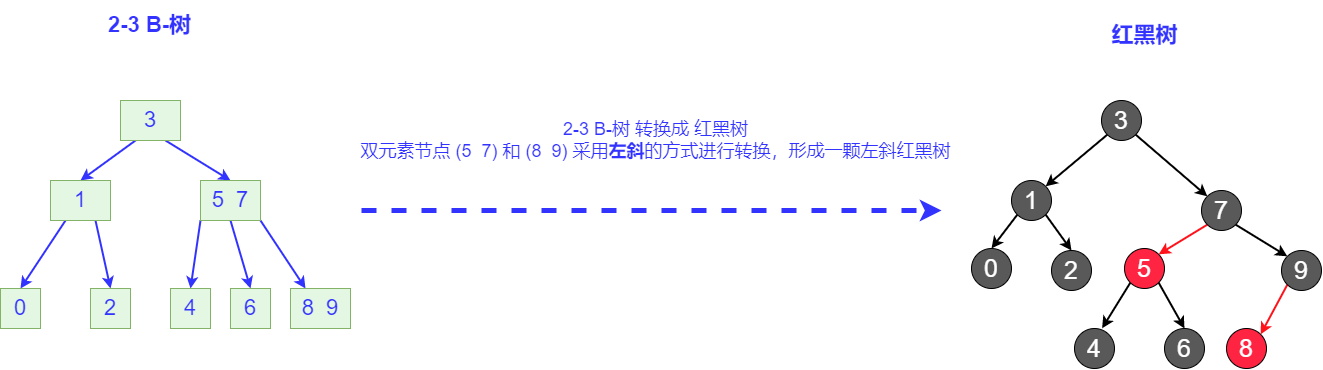

The diagram above was exported from draw.io. Its source (the exported page's mxGraphModel, read from the mxfile embedded in the PNG):
<mxGraphModel dx="1298" dy="1970" grid="1" gridSize="10" guides="1" tooltips="1" connect="1" arrows="1" fold="1" page="1" pageScale="1" pageWidth="827" pageHeight="1169" math="0" shadow="0">
  <root>
    <mxCell id="0" />
    <mxCell id="1" parent="0" />
    <mxCell id="m4mvZp6Ad6sEnBiVwxuW-9" style="rounded=0;orthogonalLoop=1;jettySize=auto;html=1;exitX=0.25;exitY=1;exitDx=0;exitDy=0;entryX=0.5;entryY=0;entryDx=0;entryDy=0;fontSize=22;fontColor=#3333FF;strokeWidth=2;strokeColor=#3333FF;" parent="1" source="m4mvZp6Ad6sEnBiVwxuW-1" target="m4mvZp6Ad6sEnBiVwxuW-2" edge="1">
      <mxGeometry relative="1" as="geometry" />
    </mxCell>
    <mxCell id="m4mvZp6Ad6sEnBiVwxuW-12" style="edgeStyle=none;rounded=0;orthogonalLoop=1;jettySize=auto;html=1;exitX=0.75;exitY=1;exitDx=0;exitDy=0;entryX=0.5;entryY=0;entryDx=0;entryDy=0;fontSize=22;fontColor=#3333FF;strokeColor=#3333FF;strokeWidth=2;" parent="1" source="m4mvZp6Ad6sEnBiVwxuW-1" target="m4mvZp6Ad6sEnBiVwxuW-3" edge="1">
      <mxGeometry relative="1" as="geometry" />
    </mxCell>
    <mxCell id="m4mvZp6Ad6sEnBiVwxuW-1" value="3" style="rounded=0;whiteSpace=wrap;html=1;fontSize=22;fillColor=#E3F7E2;strokeColor=#82b366;fontColor=#3333FF;" parent="1" vertex="1">
      <mxGeometry x="199" y="40" width="60" height="40" as="geometry" />
    </mxCell>
    <mxCell id="m4mvZp6Ad6sEnBiVwxuW-10" style="edgeStyle=none;rounded=0;orthogonalLoop=1;jettySize=auto;html=1;exitX=0.25;exitY=1;exitDx=0;exitDy=0;entryX=0.5;entryY=0;entryDx=0;entryDy=0;fontSize=22;fontColor=#3333FF;strokeColor=#3333FF;strokeWidth=2;" parent="1" source="m4mvZp6Ad6sEnBiVwxuW-2" target="m4mvZp6Ad6sEnBiVwxuW-4" edge="1">
      <mxGeometry relative="1" as="geometry" />
    </mxCell>
    <mxCell id="m4mvZp6Ad6sEnBiVwxuW-11" style="edgeStyle=none;rounded=0;orthogonalLoop=1;jettySize=auto;html=1;exitX=0.75;exitY=1;exitDx=0;exitDy=0;entryX=0.5;entryY=0;entryDx=0;entryDy=0;fontSize=22;fontColor=#3333FF;strokeColor=#3333FF;strokeWidth=2;" parent="1" source="m4mvZp6Ad6sEnBiVwxuW-2" target="m4mvZp6Ad6sEnBiVwxuW-5" edge="1">
      <mxGeometry relative="1" as="geometry" />
    </mxCell>
    <mxCell id="m4mvZp6Ad6sEnBiVwxuW-2" value="1" style="rounded=0;whiteSpace=wrap;html=1;fontSize=22;fillColor=#E3F7E2;strokeColor=#82b366;fontColor=#3333FF;" parent="1" vertex="1">
      <mxGeometry x="129" y="120" width="60" height="40" as="geometry" />
    </mxCell>
    <mxCell id="m4mvZp6Ad6sEnBiVwxuW-13" style="edgeStyle=none;rounded=0;orthogonalLoop=1;jettySize=auto;html=1;exitX=0;exitY=1;exitDx=0;exitDy=0;entryX=0.5;entryY=0;entryDx=0;entryDy=0;fontSize=22;fontColor=#3333FF;strokeColor=#3333FF;strokeWidth=2;" parent="1" source="m4mvZp6Ad6sEnBiVwxuW-3" target="m4mvZp6Ad6sEnBiVwxuW-6" edge="1">
      <mxGeometry relative="1" as="geometry" />
    </mxCell>
    <mxCell id="m4mvZp6Ad6sEnBiVwxuW-14" style="edgeStyle=none;rounded=0;orthogonalLoop=1;jettySize=auto;html=1;exitX=0.5;exitY=1;exitDx=0;exitDy=0;entryX=0.5;entryY=0;entryDx=0;entryDy=0;fontSize=22;fontColor=#3333FF;strokeColor=#3333FF;strokeWidth=2;" parent="1" source="m4mvZp6Ad6sEnBiVwxuW-3" target="m4mvZp6Ad6sEnBiVwxuW-7" edge="1">
      <mxGeometry relative="1" as="geometry" />
    </mxCell>
    <mxCell id="m4mvZp6Ad6sEnBiVwxuW-15" style="edgeStyle=none;rounded=0;orthogonalLoop=1;jettySize=auto;html=1;exitX=1;exitY=1;exitDx=0;exitDy=0;entryX=0.25;entryY=0;entryDx=0;entryDy=0;fontSize=22;fontColor=#3333FF;strokeColor=#3333FF;strokeWidth=2;" parent="1" source="m4mvZp6Ad6sEnBiVwxuW-3" target="m4mvZp6Ad6sEnBiVwxuW-8" edge="1">
      <mxGeometry relative="1" as="geometry" />
    </mxCell>
    <mxCell id="m4mvZp6Ad6sEnBiVwxuW-3" value="5&amp;nbsp; 7" style="rounded=0;whiteSpace=wrap;html=1;fontSize=22;fillColor=#E3F7E2;strokeColor=#82b366;fontColor=#3333FF;" parent="1" vertex="1">
      <mxGeometry x="279" y="120" width="60" height="40" as="geometry" />
    </mxCell>
    <mxCell id="m4mvZp6Ad6sEnBiVwxuW-4" value="0" style="rounded=0;whiteSpace=wrap;html=1;fontSize=22;fillColor=#E3F7E2;strokeColor=#82b366;fontColor=#3333FF;" parent="1" vertex="1">
      <mxGeometry x="79" y="228" width="40" height="40" as="geometry" />
    </mxCell>
    <mxCell id="m4mvZp6Ad6sEnBiVwxuW-5" value="2" style="rounded=0;whiteSpace=wrap;html=1;fontSize=22;fillColor=#E3F7E2;strokeColor=#82b366;fontColor=#3333FF;" parent="1" vertex="1">
      <mxGeometry x="169" y="228" width="40" height="40" as="geometry" />
    </mxCell>
    <mxCell id="m4mvZp6Ad6sEnBiVwxuW-6" value="4" style="rounded=0;whiteSpace=wrap;html=1;fontSize=22;fillColor=#E3F7E2;strokeColor=#82b366;fontColor=#3333FF;" parent="1" vertex="1">
      <mxGeometry x="249" y="228" width="40" height="40" as="geometry" />
    </mxCell>
    <mxCell id="m4mvZp6Ad6sEnBiVwxuW-7" value="6" style="rounded=0;whiteSpace=wrap;html=1;fontSize=22;fillColor=#E3F7E2;strokeColor=#82b366;fontColor=#3333FF;" parent="1" vertex="1">
      <mxGeometry x="309" y="228" width="40" height="40" as="geometry" />
    </mxCell>
    <mxCell id="m4mvZp6Ad6sEnBiVwxuW-8" value="8&amp;nbsp; 9" style="rounded=0;whiteSpace=wrap;html=1;fontSize=22;fillColor=#E3F7E2;strokeColor=#82b366;fontColor=#3333FF;" parent="1" vertex="1">
      <mxGeometry x="369" y="228" width="60" height="40" as="geometry" />
    </mxCell>
    <mxCell id="m4mvZp6Ad6sEnBiVwxuW-33" value="2-3 B-树" style="text;html=1;strokeColor=none;fillColor=none;align=center;verticalAlign=middle;whiteSpace=wrap;rounded=0;fontSize=22;fontColor=#3333FF;fontStyle=1" parent="1" vertex="1">
      <mxGeometry x="119" y="-60" width="219" height="50" as="geometry" />
    </mxCell>
    <mxCell id="bauVtFVEIA5gWaNZKltD-1" value="" style="endArrow=classic;html=1;rounded=0;strokeWidth=5;strokeColor=#3333FF;dashed=1;" edge="1" parent="1">
      <mxGeometry width="50" height="50" relative="1" as="geometry">
        <mxPoint x="440" y="150" as="sourcePoint" />
        <mxPoint x="1020" y="150" as="targetPoint" />
      </mxGeometry>
    </mxCell>
    <mxCell id="bauVtFVEIA5gWaNZKltD-2" style="rounded=0;orthogonalLoop=1;jettySize=auto;html=1;exitX=0;exitY=1;exitDx=0;exitDy=0;entryX=1;entryY=0;entryDx=0;entryDy=0;strokeWidth=2;strokeColor=#FF121A;" edge="1" parent="1" source="bauVtFVEIA5gWaNZKltD-3" target="bauVtFVEIA5gWaNZKltD-8">
      <mxGeometry relative="1" as="geometry">
        <mxPoint x="1288.857864376269" y="164.14213562373106" as="sourcePoint" />
      </mxGeometry>
    </mxCell>
    <mxCell id="bauVtFVEIA5gWaNZKltD-22" style="edgeStyle=none;rounded=0;orthogonalLoop=1;jettySize=auto;html=1;exitX=1;exitY=1;exitDx=0;exitDy=0;entryX=0;entryY=0;entryDx=0;entryDy=0;strokeColor=#000000;strokeWidth=2;" edge="1" parent="1" source="bauVtFVEIA5gWaNZKltD-3" target="bauVtFVEIA5gWaNZKltD-20">
      <mxGeometry relative="1" as="geometry" />
    </mxCell>
    <mxCell id="bauVtFVEIA5gWaNZKltD-3" value="&lt;font color=&quot;#ffffff&quot; size=&quot;1&quot;&gt;&lt;span style=&quot;font-weight: normal ; font-size: 25px&quot;&gt;7&lt;/span&gt;&lt;/font&gt;" style="ellipse;whiteSpace=wrap;html=1;aspect=fixed;fontSize=22;fontColor=#3333FF;fillColor=#595959;fontStyle=1" vertex="1" parent="1">
      <mxGeometry x="1280" y="130" width="40" height="40" as="geometry" />
    </mxCell>
    <mxCell id="bauVtFVEIA5gWaNZKltD-17" style="rounded=0;orthogonalLoop=1;jettySize=auto;html=1;exitX=0;exitY=1;exitDx=0;exitDy=0;entryX=0.69;entryY=-0.005;entryDx=0;entryDy=0;entryPerimeter=0;strokeColor=#000000;strokeWidth=2;" edge="1" parent="1" source="bauVtFVEIA5gWaNZKltD-8" target="bauVtFVEIA5gWaNZKltD-15">
      <mxGeometry relative="1" as="geometry" />
    </mxCell>
    <mxCell id="bauVtFVEIA5gWaNZKltD-18" style="edgeStyle=none;rounded=0;orthogonalLoop=1;jettySize=auto;html=1;exitX=1;exitY=1;exitDx=0;exitDy=0;entryX=0.5;entryY=0;entryDx=0;entryDy=0;strokeColor=#000000;strokeWidth=2;" edge="1" parent="1" source="bauVtFVEIA5gWaNZKltD-8" target="bauVtFVEIA5gWaNZKltD-16">
      <mxGeometry relative="1" as="geometry" />
    </mxCell>
    <mxCell id="bauVtFVEIA5gWaNZKltD-8" value="&lt;font color=&quot;#ffffff&quot; size=&quot;1&quot;&gt;&lt;span style=&quot;font-weight: normal ; font-size: 25px&quot;&gt;5&lt;/span&gt;&lt;/font&gt;" style="ellipse;whiteSpace=wrap;html=1;aspect=fixed;fontSize=22;fontColor=#3333FF;fillColor=#FF2441;fontStyle=1" vertex="1" parent="1">
      <mxGeometry x="1203" y="188" width="40" height="40" as="geometry" />
    </mxCell>
    <mxCell id="bauVtFVEIA5gWaNZKltD-24" style="edgeStyle=none;rounded=0;orthogonalLoop=1;jettySize=auto;html=1;exitX=0;exitY=1;exitDx=0;exitDy=0;entryX=1;entryY=0;entryDx=0;entryDy=0;strokeColor=#000000;strokeWidth=2;" edge="1" parent="1" source="bauVtFVEIA5gWaNZKltD-11" target="bauVtFVEIA5gWaNZKltD-12">
      <mxGeometry relative="1" as="geometry" />
    </mxCell>
    <mxCell id="bauVtFVEIA5gWaNZKltD-25" style="edgeStyle=none;rounded=0;orthogonalLoop=1;jettySize=auto;html=1;exitX=1;exitY=1;exitDx=0;exitDy=0;entryX=0;entryY=0;entryDx=0;entryDy=0;strokeColor=#000000;strokeWidth=2;" edge="1" parent="1" source="bauVtFVEIA5gWaNZKltD-11" target="bauVtFVEIA5gWaNZKltD-3">
      <mxGeometry relative="1" as="geometry" />
    </mxCell>
    <mxCell id="bauVtFVEIA5gWaNZKltD-11" value="&lt;font color=&quot;#ffffff&quot; size=&quot;1&quot;&gt;&lt;span style=&quot;font-weight: normal ; font-size: 25px&quot;&gt;3&lt;/span&gt;&lt;/font&gt;" style="ellipse;whiteSpace=wrap;html=1;aspect=fixed;fontSize=22;fontColor=#3333FF;fillColor=#595959;fontStyle=1" vertex="1" parent="1">
      <mxGeometry x="1180" y="40" width="40" height="40" as="geometry" />
    </mxCell>
    <mxCell id="bauVtFVEIA5gWaNZKltD-26" style="edgeStyle=none;rounded=0;orthogonalLoop=1;jettySize=auto;html=1;exitX=0;exitY=1;exitDx=0;exitDy=0;entryX=0.5;entryY=0;entryDx=0;entryDy=0;strokeColor=#000000;strokeWidth=2;" edge="1" parent="1" source="bauVtFVEIA5gWaNZKltD-12" target="bauVtFVEIA5gWaNZKltD-13">
      <mxGeometry relative="1" as="geometry" />
    </mxCell>
    <mxCell id="bauVtFVEIA5gWaNZKltD-27" style="edgeStyle=none;rounded=0;orthogonalLoop=1;jettySize=auto;html=1;exitX=1;exitY=1;exitDx=0;exitDy=0;entryX=0.5;entryY=0;entryDx=0;entryDy=0;strokeColor=#000000;strokeWidth=2;" edge="1" parent="1" source="bauVtFVEIA5gWaNZKltD-12" target="bauVtFVEIA5gWaNZKltD-14">
      <mxGeometry relative="1" as="geometry" />
    </mxCell>
    <mxCell id="bauVtFVEIA5gWaNZKltD-12" value="&lt;font color=&quot;#ffffff&quot; size=&quot;1&quot;&gt;&lt;span style=&quot;font-weight: normal ; font-size: 25px&quot;&gt;1&lt;/span&gt;&lt;/font&gt;" style="ellipse;whiteSpace=wrap;html=1;aspect=fixed;fontSize=22;fontColor=#3333FF;fillColor=#595959;fontStyle=1" vertex="1" parent="1">
      <mxGeometry x="1090" y="120" width="40" height="40" as="geometry" />
    </mxCell>
    <mxCell id="bauVtFVEIA5gWaNZKltD-13" value="&lt;font color=&quot;#ffffff&quot; size=&quot;1&quot;&gt;&lt;span style=&quot;font-weight: normal ; font-size: 25px&quot;&gt;0&lt;/span&gt;&lt;/font&gt;" style="ellipse;whiteSpace=wrap;html=1;aspect=fixed;fontSize=22;fontColor=#3333FF;fillColor=#595959;fontStyle=1" vertex="1" parent="1">
      <mxGeometry x="1050" y="188" width="40" height="40" as="geometry" />
    </mxCell>
    <mxCell id="bauVtFVEIA5gWaNZKltD-14" value="&lt;font color=&quot;#ffffff&quot; size=&quot;1&quot;&gt;&lt;span style=&quot;font-weight: normal ; font-size: 25px&quot;&gt;2&lt;/span&gt;&lt;/font&gt;" style="ellipse;whiteSpace=wrap;html=1;aspect=fixed;fontSize=22;fontColor=#3333FF;fillColor=#595959;fontStyle=1" vertex="1" parent="1">
      <mxGeometry x="1130" y="190" width="40" height="40" as="geometry" />
    </mxCell>
    <mxCell id="bauVtFVEIA5gWaNZKltD-15" value="&lt;font color=&quot;#ffffff&quot; size=&quot;1&quot;&gt;&lt;span style=&quot;font-weight: normal ; font-size: 25px&quot;&gt;4&lt;/span&gt;&lt;/font&gt;" style="ellipse;whiteSpace=wrap;html=1;aspect=fixed;fontSize=22;fontColor=#3333FF;fillColor=#595959;fontStyle=1" vertex="1" parent="1">
      <mxGeometry x="1153" y="268" width="40" height="40" as="geometry" />
    </mxCell>
    <mxCell id="bauVtFVEIA5gWaNZKltD-16" value="&lt;font color=&quot;#ffffff&quot; size=&quot;1&quot;&gt;&lt;span style=&quot;font-weight: normal ; font-size: 25px&quot;&gt;6&lt;/span&gt;&lt;/font&gt;" style="ellipse;whiteSpace=wrap;html=1;aspect=fixed;fontSize=22;fontColor=#3333FF;fillColor=#595959;fontStyle=1" vertex="1" parent="1">
      <mxGeometry x="1243" y="268" width="40" height="40" as="geometry" />
    </mxCell>
    <mxCell id="bauVtFVEIA5gWaNZKltD-19" style="rounded=0;orthogonalLoop=1;jettySize=auto;html=1;exitX=0;exitY=1;exitDx=0;exitDy=0;entryX=1;entryY=0;entryDx=0;entryDy=0;strokeWidth=2;strokeColor=#FF121A;" edge="1" parent="1" source="bauVtFVEIA5gWaNZKltD-20" target="bauVtFVEIA5gWaNZKltD-21">
      <mxGeometry relative="1" as="geometry" />
    </mxCell>
    <mxCell id="bauVtFVEIA5gWaNZKltD-20" value="&lt;font color=&quot;#ffffff&quot; size=&quot;1&quot;&gt;&lt;span style=&quot;font-weight: normal ; font-size: 25px&quot;&gt;9&lt;/span&gt;&lt;/font&gt;" style="ellipse;whiteSpace=wrap;html=1;aspect=fixed;fontSize=22;fontColor=#3333FF;fillColor=#595959;fontStyle=1" vertex="1" parent="1">
      <mxGeometry x="1360" y="190" width="40" height="40" as="geometry" />
    </mxCell>
    <mxCell id="bauVtFVEIA5gWaNZKltD-21" value="&lt;font color=&quot;#ffffff&quot; size=&quot;1&quot;&gt;&lt;span style=&quot;font-weight: normal ; font-size: 25px&quot;&gt;8&lt;/span&gt;&lt;/font&gt;" style="ellipse;whiteSpace=wrap;html=1;aspect=fixed;fontSize=22;fontColor=#3333FF;fillColor=#FF2441;fontStyle=1" vertex="1" parent="1">
      <mxGeometry x="1305" y="268" width="40" height="40" as="geometry" />
    </mxCell>
    <mxCell id="bauVtFVEIA5gWaNZKltD-28" value="红黑树" style="text;html=1;strokeColor=none;fillColor=none;align=center;verticalAlign=middle;whiteSpace=wrap;rounded=0;fontSize=22;fontColor=#3333FF;fontStyle=1" vertex="1" parent="1">
      <mxGeometry x="1113.5" y="-50" width="219" height="50" as="geometry" />
    </mxCell>
    <mxCell id="bauVtFVEIA5gWaNZKltD-29" value="2-3 B-树 转换成 红黑树&lt;br&gt;双元素节点 (5&amp;nbsp; 7) 和 (8&amp;nbsp; 9) 采用&lt;b&gt;左斜&lt;/b&gt;的方式进行转换，形成一颗左斜红黑树" style="text;html=1;strokeColor=none;fillColor=none;align=center;verticalAlign=middle;whiteSpace=wrap;rounded=0;fontColor=#3333FF;fontSize=18;" vertex="1" parent="1">
      <mxGeometry x="414" y="50" width="641" height="60" as="geometry" />
    </mxCell>
  </root>
</mxGraphModel>